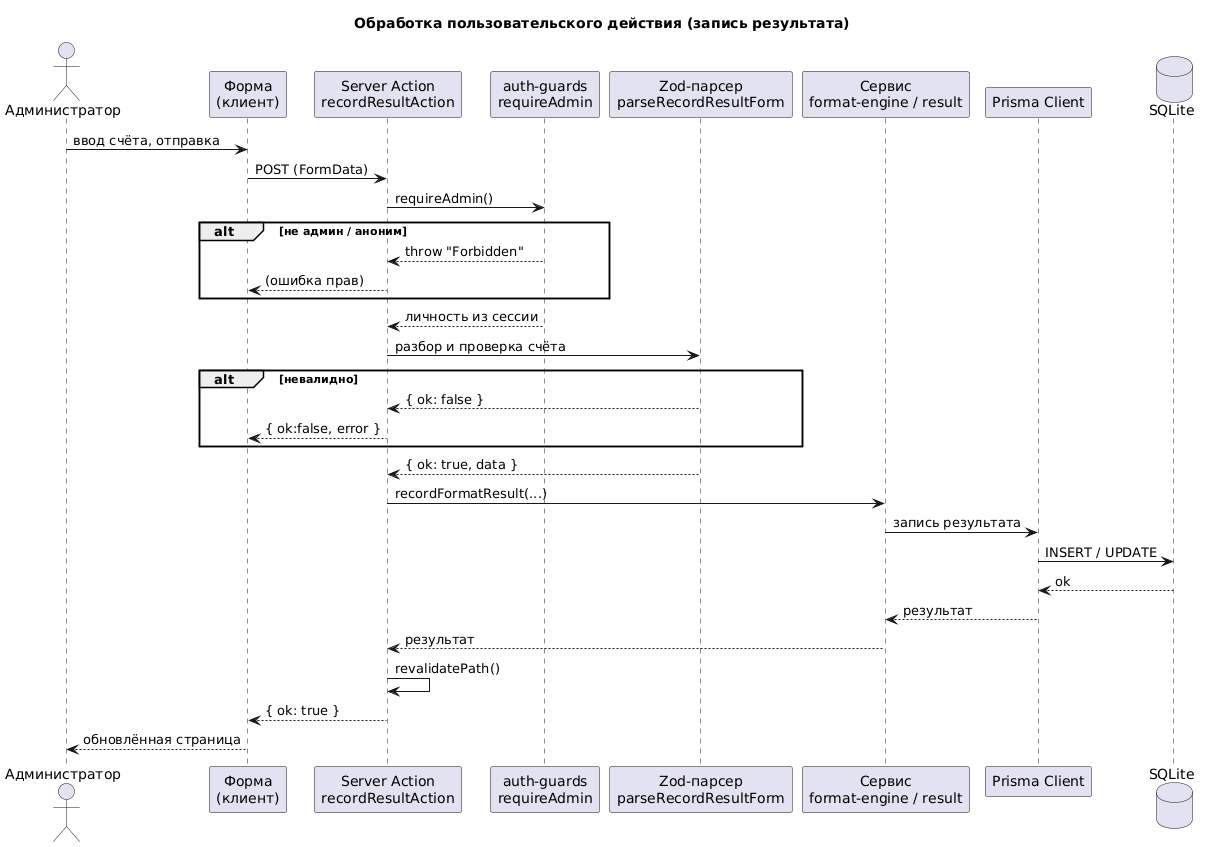

The diagram above was rendered by PlantUML. Its source (embedded in the PNG):
@startuml
title Обработка пользовательского действия (запись результата)

actor "Администратор" as Admin
participant "Форма\n(клиент)" as Form
participant "Server Action\nrecordResultAction" as Action
participant "auth-guards\nrequireAdmin" as Auth
participant "Zod-парсер\nparseRecordResultForm" as Zod
participant "Сервис\nformat-engine / result" as Svc
participant "Prisma Client" as Prisma
database "SQLite" as DB

Admin -> Form : ввод счёта, отправка
Form -> Action : POST (FormData)

Action -> Auth : requireAdmin()
alt не админ / аноним
  Auth --> Action : throw "Forbidden"
  Action --> Form : (ошибка прав)
end
Auth --> Action : личность из сессии

Action -> Zod : разбор и проверка счёта
alt невалидно
  Zod --> Action : { ok: false }
  Action --> Form : { ok:false, error }
end
Zod --> Action : { ok: true, data }

Action -> Svc : recordFormatResult(...)
Svc -> Prisma : запись результата
Prisma -> DB : INSERT / UPDATE
DB --> Prisma : ok
Prisma --> Svc : результат
Svc --> Action : результат

Action -> Action : revalidatePath()
Action --> Form : { ok: true }
Form --> Admin : обновлённая страница
@enduml